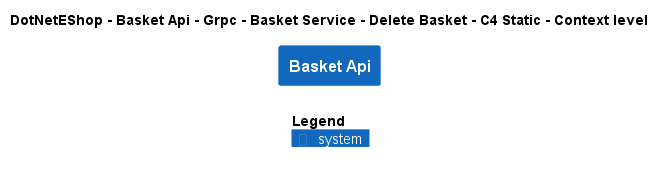

The diagram above was rendered by PlantUML. Its source (embedded in the PNG):
@startuml
!include ..\..\..\..\..\..\..\..\..\.c4s\C4_Context.puml

AddElementTag("c4interflow:lifecycle:new", $bgColor=green, $fontColor=#ffffff, $borderColor=green, $shadowing="False")
AddElementTag("c4interflow:lifecycle:changed", $bgColor=orange, $fontColor=#ffffff, $borderColor=orange, $shadowing="False")
AddElementTag("c4interflow:lifecycle:removed", $bgColor=red, $fontColor=#ffffff, $borderColor=red, $shadowing="False")

AddRelTag("c4interflow:lifecycle:new", $textColor=green, $lineColor=green)
AddRelTag("c4interflow:lifecycle:changed", $textColor=orange, $lineColor=orange)
AddRelTag("c4interflow:lifecycle:removed", $textColor=red, $lineColor=red)

SHOW_PERSON_PORTRAIT()
LAYOUT_TOP_DOWN()

skinparam linetype polyline

title DotNetEShop - Basket Api - Grpc - Basket Service - Delete Basket - C4 Static - Context level

System(DotNetEShop.SoftwareSystems.BasketApi, "Basket Api", "")



SHOW_LEGEND()
@enduml